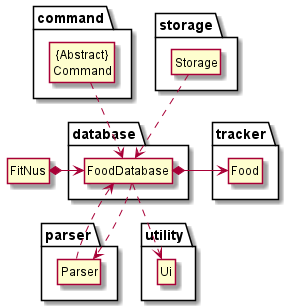

The diagram above was rendered by PlantUML. Its source (embedded in the PNG):
@startuml
hide member

hide circle
skinparam classAttributeIconSize 0

class FitNus
package parser {
    class Parser
}

package command {
    class "{Abstract}\nCommand"
}

package database {
    class FoodDatabase
}

package storage {
    class Storage
}

package tracker {
    class Food
}

package utility {
    class Ui
}

Storage ..> FoodDatabase
FitNus *-> FoodDatabase
"{Abstract}\nCommand" ..> FoodDatabase
Parser ..> FoodDatabase
FoodDatabase ..> Parser
FoodDatabase *-> Food
FoodDatabase ..> Ui
@enduml